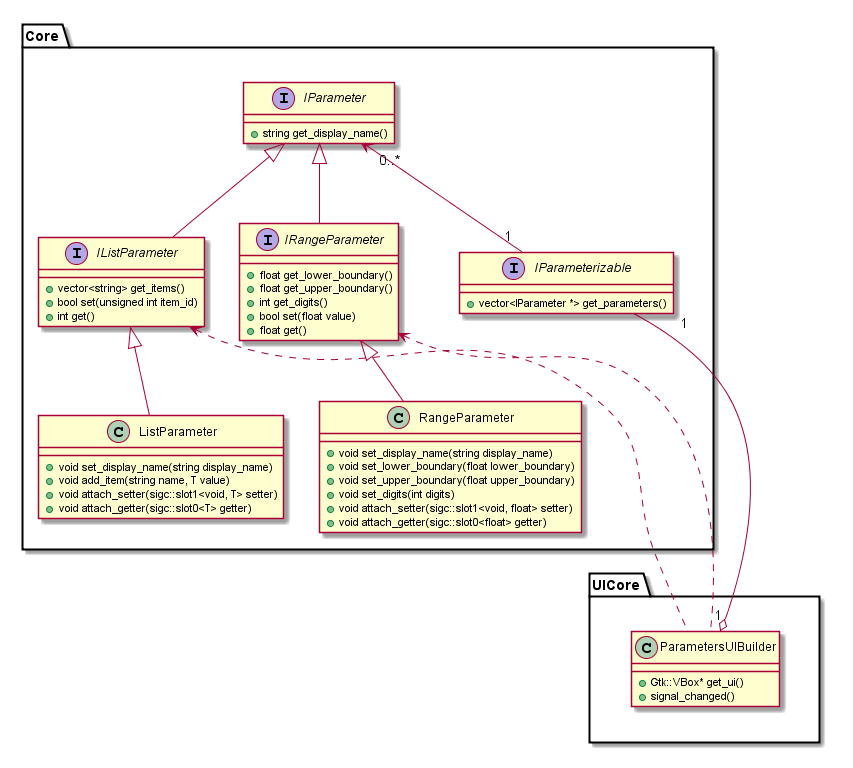

The diagram above was rendered by PlantUML. Its source (embedded in the PNG):
@startuml

/'===================================== Core ======================================'/
package Core

interface IParameter {
	+string get_display_name()
}


interface IListParameter {
	+vector<string> get_items()
	+bool set(unsigned int item_id)
	+int get() 
}
IParameter <|-- IListParameter


interface IRangeParameter {
	+float get_lower_boundary()
	+float get_upper_boundary()
	+int get_digits()
	+bool set(float value)
	+float get()
}
IParameter <|-- IRangeParameter

class ListParameter {
	+void set_display_name(string display_name)
	+void add_item(string name, T value)
	+void attach_setter(sigc::slot1<void, T> setter)
	+void attach_getter(sigc::slot0<T> getter)
}
IListParameter <|-- ListParameter

class RangeParameter {
	+void set_display_name(string display_name)
	+void set_lower_boundary(float lower_boundary)
	+void set_upper_boundary(float upper_boundary)
	+void set_digits(int digits)
	+void attach_setter(sigc::slot1<void, float> setter)
	+void attach_getter(sigc::slot0<float> getter)
}
IRangeParameter <|-- RangeParameter

interface IParameterizable {
	+vector<IParameter *> get_parameters()
}
IParameter "0..*" <-- "1" IParameterizable

end package

/'=================================== UICore ======================================'/
package UICore

class ParametersUIBuilder {
	+Gtk::VBox* get_ui()
	+signal_changed()
}
IParameterizable "1" --o "1" ParametersUIBuilder
IRangeParameter <... ParametersUIBuilder
IListParameter <... ParametersUIBuilder

end package

@enduml